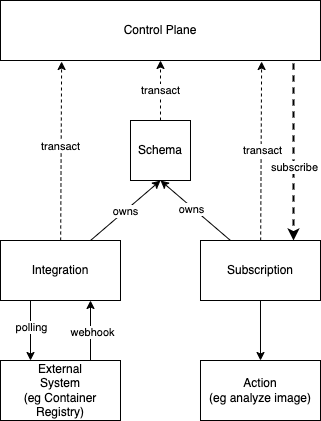

The diagram above was exported from draw.io. Its source (the exported page's mxGraphModel, read from the mxfile embedded in the PNG):
<mxGraphModel dx="786" dy="1212" grid="1" gridSize="10" guides="1" tooltips="1" connect="1" arrows="1" fold="1" page="1" pageScale="1" pageWidth="850" pageHeight="1100" math="0" shadow="0">
  <root>
    <mxCell id="0" />
    <mxCell id="1" parent="0" />
    <mxCell id="XctNYY-TkLE35ejzBz8b-10" value="transact" style="edgeStyle=none;rounded=0;orthogonalLoop=1;jettySize=auto;html=1;exitX=0.5;exitY=0;exitDx=0;exitDy=0;entryX=0.5;entryY=1;entryDx=0;entryDy=0;dashed=1;" parent="1" source="XctNYY-TkLE35ejzBz8b-1" target="XctNYY-TkLE35ejzBz8b-9" edge="1">
      <mxGeometry relative="1" as="geometry">
        <mxPoint x="190" y="100" as="targetPoint" />
      </mxGeometry>
    </mxCell>
    <mxCell id="XctNYY-TkLE35ejzBz8b-1" value="Schema" style="whiteSpace=wrap;html=1;aspect=fixed;" parent="1" vertex="1">
      <mxGeometry x="170" y="160" width="60" height="60" as="geometry" />
    </mxCell>
    <mxCell id="XctNYY-TkLE35ejzBz8b-5" style="edgeStyle=orthogonalEdgeStyle;rounded=0;orthogonalLoop=1;jettySize=auto;html=1;exitX=0.25;exitY=1;exitDx=0;exitDy=0;entryX=0.25;entryY=0;entryDx=0;entryDy=0;" parent="1" source="XctNYY-TkLE35ejzBz8b-2" target="XctNYY-TkLE35ejzBz8b-4" edge="1">
      <mxGeometry relative="1" as="geometry" />
    </mxCell>
    <mxCell id="XctNYY-TkLE35ejzBz8b-17" value="polling" style="edgeLabel;html=1;align=center;verticalAlign=middle;resizable=0;points=[];" parent="XctNYY-TkLE35ejzBz8b-5" vertex="1" connectable="0">
      <mxGeometry x="-0.1333" relative="1" as="geometry">
        <mxPoint as="offset" />
      </mxGeometry>
    </mxCell>
    <mxCell id="XctNYY-TkLE35ejzBz8b-7" style="rounded=0;orthogonalLoop=1;jettySize=auto;html=1;exitX=0.75;exitY=0;exitDx=0;exitDy=0;entryX=0.5;entryY=1;entryDx=0;entryDy=0;" parent="1" source="XctNYY-TkLE35ejzBz8b-2" target="XctNYY-TkLE35ejzBz8b-1" edge="1">
      <mxGeometry relative="1" as="geometry" />
    </mxCell>
    <mxCell id="XctNYY-TkLE35ejzBz8b-14" value="owns" style="edgeLabel;html=1;align=center;verticalAlign=middle;resizable=0;points=[];" parent="XctNYY-TkLE35ejzBz8b-7" vertex="1" connectable="0">
      <mxGeometry relative="1" as="geometry">
        <mxPoint as="offset" />
      </mxGeometry>
    </mxCell>
    <mxCell id="XctNYY-TkLE35ejzBz8b-11" style="edgeStyle=none;rounded=0;orthogonalLoop=1;jettySize=auto;html=1;entryX=0.191;entryY=1.017;entryDx=0;entryDy=0;entryPerimeter=0;dashed=1;" parent="1" source="XctNYY-TkLE35ejzBz8b-2" target="XctNYY-TkLE35ejzBz8b-9" edge="1">
      <mxGeometry relative="1" as="geometry" />
    </mxCell>
    <mxCell id="XctNYY-TkLE35ejzBz8b-19" value="transact" style="edgeLabel;html=1;align=center;verticalAlign=middle;resizable=0;points=[];" parent="XctNYY-TkLE35ejzBz8b-11" vertex="1" connectable="0">
      <mxGeometry x="0.0504" y="1" relative="1" as="geometry">
        <mxPoint as="offset" />
      </mxGeometry>
    </mxCell>
    <mxCell id="XctNYY-TkLE35ejzBz8b-2" value="Integration" style="rounded=0;whiteSpace=wrap;html=1;" parent="1" vertex="1">
      <mxGeometry x="40" y="280" width="120" height="60" as="geometry" />
    </mxCell>
    <mxCell id="XctNYY-TkLE35ejzBz8b-8" style="edgeStyle=none;rounded=0;orthogonalLoop=1;jettySize=auto;html=1;exitX=0.25;exitY=0;exitDx=0;exitDy=0;entryX=0.5;entryY=1;entryDx=0;entryDy=0;" parent="1" source="XctNYY-TkLE35ejzBz8b-3" target="XctNYY-TkLE35ejzBz8b-1" edge="1">
      <mxGeometry relative="1" as="geometry" />
    </mxCell>
    <mxCell id="XctNYY-TkLE35ejzBz8b-15" value="owns" style="edgeLabel;html=1;align=center;verticalAlign=middle;resizable=0;points=[];" parent="XctNYY-TkLE35ejzBz8b-8" vertex="1" connectable="0">
      <mxGeometry x="0.076" y="2" relative="1" as="geometry">
        <mxPoint as="offset" />
      </mxGeometry>
    </mxCell>
    <mxCell id="XctNYY-TkLE35ejzBz8b-12" style="edgeStyle=none;rounded=0;orthogonalLoop=1;jettySize=auto;html=1;entryX=0.816;entryY=1.017;entryDx=0;entryDy=0;entryPerimeter=0;dashed=1;" parent="1" source="XctNYY-TkLE35ejzBz8b-3" target="XctNYY-TkLE35ejzBz8b-9" edge="1">
      <mxGeometry relative="1" as="geometry" />
    </mxCell>
    <mxCell id="XctNYY-TkLE35ejzBz8b-20" value="transact" style="edgeLabel;html=1;align=center;verticalAlign=middle;resizable=0;points=[];" parent="XctNYY-TkLE35ejzBz8b-12" vertex="1" connectable="0">
      <mxGeometry x="0.017" y="-1" relative="1" as="geometry">
        <mxPoint as="offset" />
      </mxGeometry>
    </mxCell>
    <mxCell id="8L-bd9uBilPWUFcPbhkf-2" style="edgeStyle=orthogonalEdgeStyle;rounded=0;orthogonalLoop=1;jettySize=auto;html=1;entryX=0.5;entryY=0;entryDx=0;entryDy=0;" edge="1" parent="1" source="XctNYY-TkLE35ejzBz8b-3" target="8L-bd9uBilPWUFcPbhkf-1">
      <mxGeometry relative="1" as="geometry" />
    </mxCell>
    <mxCell id="XctNYY-TkLE35ejzBz8b-3" value="Subscription" style="rounded=0;whiteSpace=wrap;html=1;" parent="1" vertex="1">
      <mxGeometry x="240" y="280" width="120" height="60" as="geometry" />
    </mxCell>
    <mxCell id="XctNYY-TkLE35ejzBz8b-6" style="edgeStyle=orthogonalEdgeStyle;rounded=0;orthogonalLoop=1;jettySize=auto;html=1;exitX=0.75;exitY=0;exitDx=0;exitDy=0;entryX=0.75;entryY=1;entryDx=0;entryDy=0;" parent="1" source="XctNYY-TkLE35ejzBz8b-4" target="XctNYY-TkLE35ejzBz8b-2" edge="1">
      <mxGeometry relative="1" as="geometry" />
    </mxCell>
    <mxCell id="XctNYY-TkLE35ejzBz8b-16" value="webhook" style="edgeLabel;html=1;align=center;verticalAlign=middle;resizable=0;points=[];" parent="XctNYY-TkLE35ejzBz8b-6" vertex="1" connectable="0">
      <mxGeometry x="-0.0333" y="-1" relative="1" as="geometry">
        <mxPoint as="offset" />
      </mxGeometry>
    </mxCell>
    <mxCell id="XctNYY-TkLE35ejzBz8b-4" value="External&lt;br&gt;System&lt;br&gt;(eg Container Registry)" style="rounded=0;whiteSpace=wrap;html=1;" parent="1" vertex="1">
      <mxGeometry x="40" y="400" width="120" height="60" as="geometry" />
    </mxCell>
    <mxCell id="XctNYY-TkLE35ejzBz8b-13" style="edgeStyle=none;rounded=0;orthogonalLoop=1;jettySize=auto;html=1;exitX=0.916;exitY=1.05;exitDx=0;exitDy=0;exitPerimeter=0;strokeWidth=2;dashed=1;" parent="1" source="XctNYY-TkLE35ejzBz8b-9" edge="1">
      <mxGeometry relative="1" as="geometry">
        <mxPoint x="333" y="280" as="targetPoint" />
      </mxGeometry>
    </mxCell>
    <mxCell id="XctNYY-TkLE35ejzBz8b-21" value="subscribe" style="edgeLabel;html=1;align=center;verticalAlign=middle;resizable=0;points=[];" parent="XctNYY-TkLE35ejzBz8b-13" vertex="1" connectable="0">
      <mxGeometry x="0.1751" relative="1" as="geometry">
        <mxPoint as="offset" />
      </mxGeometry>
    </mxCell>
    <mxCell id="XctNYY-TkLE35ejzBz8b-9" value="Control Plane" style="rounded=0;whiteSpace=wrap;html=1;" parent="1" vertex="1">
      <mxGeometry x="40" y="40" width="320" height="60" as="geometry" />
    </mxCell>
    <mxCell id="8L-bd9uBilPWUFcPbhkf-1" value="Action&lt;br&gt;(eg analyze image)" style="rounded=0;whiteSpace=wrap;html=1;" vertex="1" parent="1">
      <mxGeometry x="240" y="400" width="120" height="60" as="geometry" />
    </mxCell>
  </root>
</mxGraphModel>